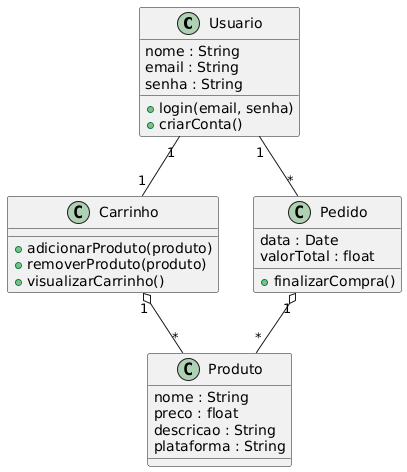

The diagram above was rendered by PlantUML. Its source (embedded in the PNG):
@startuml
class Usuario {
  nome : String
  email : String
  senha : String
  +login(email, senha)
  +criarConta()
}

class Produto {
  nome : String
  preco : float
  descricao : String
  plataforma : String
}

class Carrinho {
  +adicionarProduto(produto)
  +removerProduto(produto)
  +visualizarCarrinho()
}

class Pedido {
  data : Date
  valorTotal : float
  +finalizarCompra()
}

Usuario "1" -- "1" Carrinho
Carrinho "1" o-- "*" Produto
Usuario "1" -- "*" Pedido
Pedido "1" o-- "*" Produto
@enduml